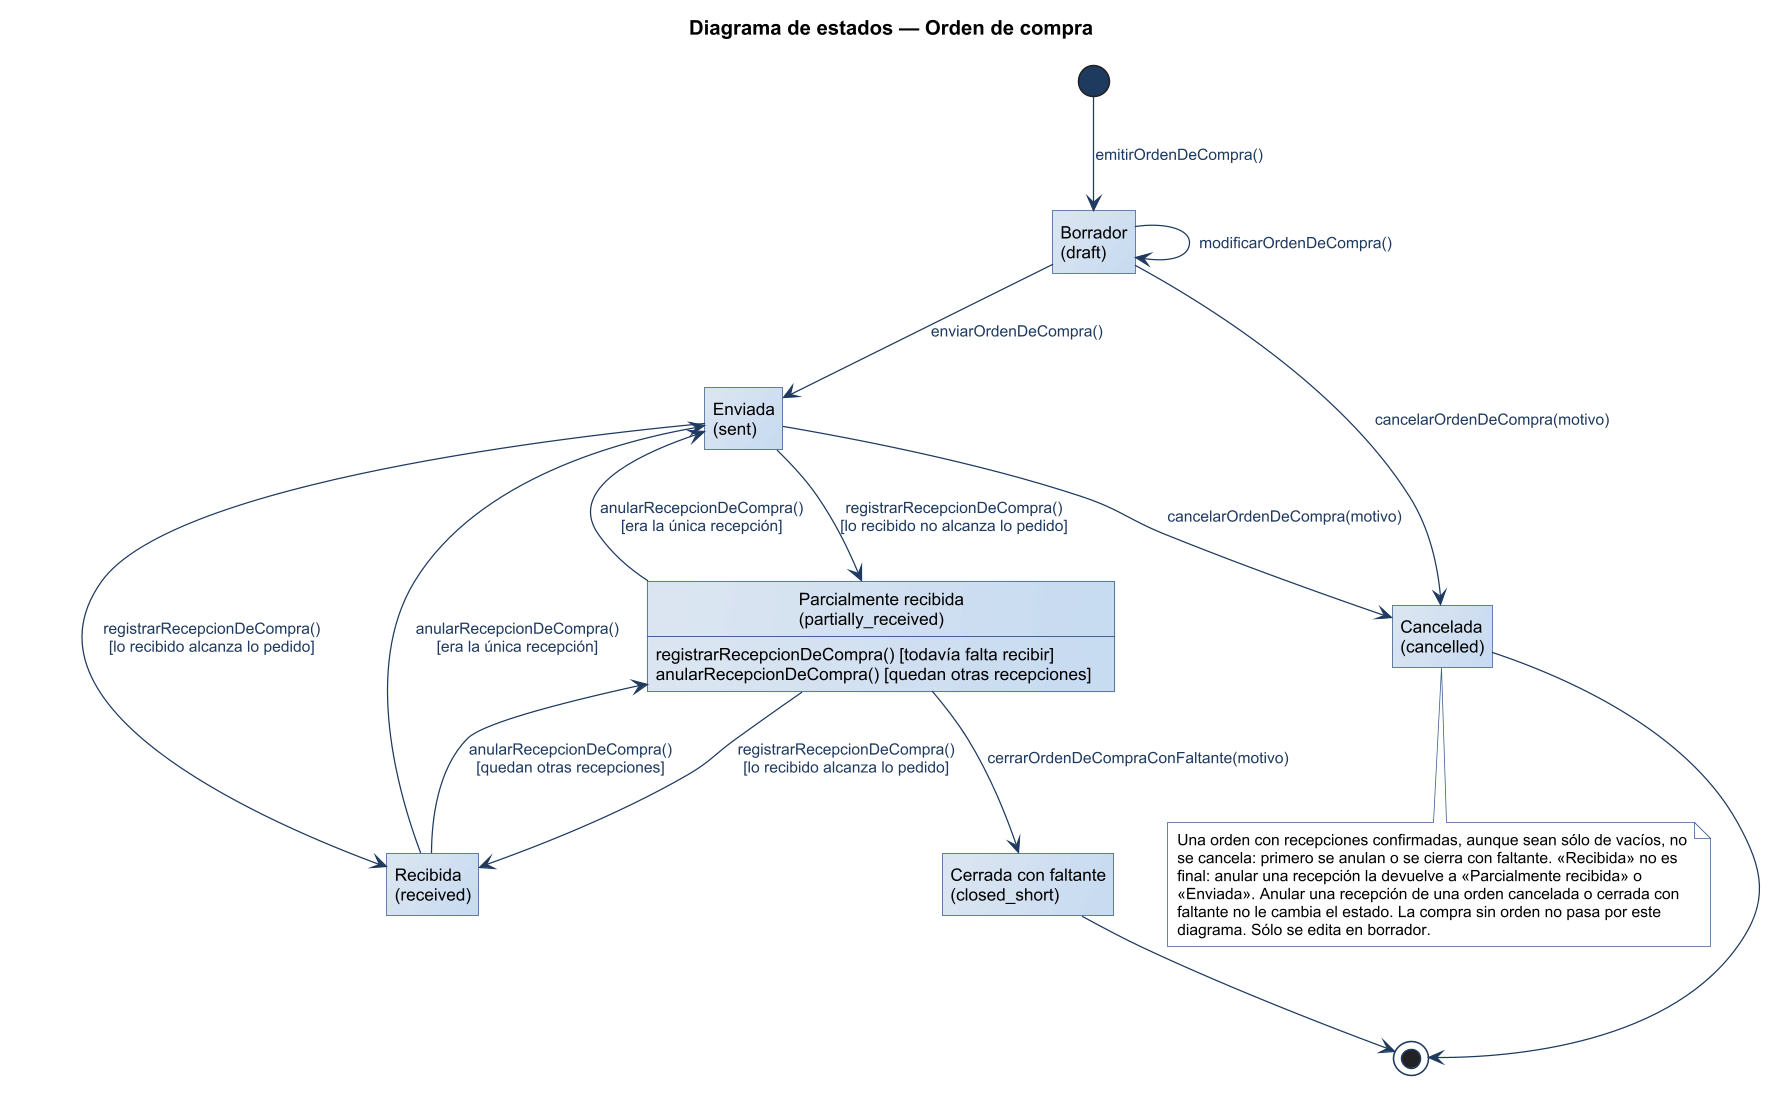

The diagram above was rendered by PlantUML. Its source (embedded in the PNG):
@startuml
title Diagrama de estados — Orden de compra
!include ../estilo-vp.iuml
hide empty description
state "Borrador\n(draft)" as draft
state "Enviada\n(sent)" as sent
state "Parcialmente recibida\n(partially_received)" as partial
state "Recibida\n(received)" as received
state "Cerrada con faltante\n(closed_short)" as closedshort
state "Cancelada\n(cancelled)" as cancelled

[*] --> draft : emitirOrdenDeCompra()
draft --> draft : modificarOrdenDeCompra()
draft --> sent : enviarOrdenDeCompra()
draft --> cancelled : cancelarOrdenDeCompra(motivo)
sent --> cancelled : cancelarOrdenDeCompra(motivo)
sent --> partial : registrarRecepcionDeCompra()\n[lo recibido no alcanza lo pedido]
sent --> received : registrarRecepcionDeCompra()\n[lo recibido alcanza lo pedido]
partial : registrarRecepcionDeCompra() [todavía falta recibir]
partial : anularRecepcionDeCompra() [quedan otras recepciones]
partial --> received : registrarRecepcionDeCompra()\n[lo recibido alcanza lo pedido]
partial --> closedshort : cerrarOrdenDeCompraConFaltante(motivo)
received --> partial : anularRecepcionDeCompra()\n[quedan otras recepciones]
received --> sent : anularRecepcionDeCompra()\n[era la única recepción]
partial --> sent : anularRecepcionDeCompra()\n[era la única recepción]
cancelled --> [*]
closedshort --> [*]

note bottom of cancelled
  Una orden con recepciones confirmadas, aunque sean sólo de vacíos, no
  se cancela: primero se anulan o se cierra con faltante. «Recibida» no es
  final: anular una recepción la devuelve a «Parcialmente recibida» o
  «Enviada». Anular una recepción de una orden cancelada o cerrada con
  faltante no le cambia el estado. La compra sin orden no pasa por este
  diagrama. Sólo se edita en borrador.
end note
@enduml